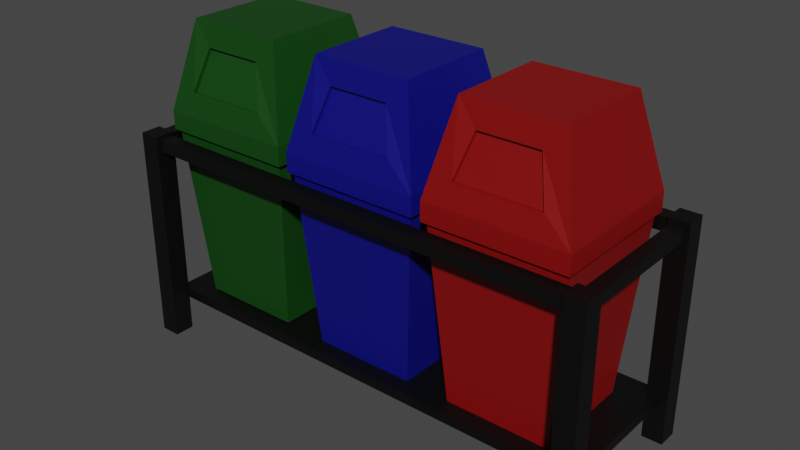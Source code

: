# Source: trashcan_group.blend  (saved by Blender 3.3.6; exported with 4.5.12 LTS)
import bpy
from mathutils import Matrix  # noqa: F401  (used for matrix-valued properties, if any)

bpy.ops.wm.read_factory_settings(use_empty=True)
scene = bpy.context.scene
scene.name = 'Scene'

# ---- collections
col_collection = bpy.data.collections.new('Collection'); scene.collection.children.link(col_collection)

# ---- materials (node trees are filled in below, after node groups)
mat_material_001 = bpy.data.materials.new('Material.001')
mat_material_001.alpha_threshold = 0.0
mat_material_001.use_transparent_shadow = False
mat_material_001.roughness = 0.5
mat_material_001.line_color = (0.0, 0.0, 0.0, 1.0)
mat_material = bpy.data.materials.new('Material')
mat_material.alpha_threshold = 0.0
mat_material.use_transparent_shadow = False
mat_material.roughness = 0.5
mat_material.line_color = (0.0, 0.0, 0.0, 1.0)
mat_material_003 = bpy.data.materials.new('Material.003')
mat_material_003.alpha_threshold = 0.0
mat_material_003.use_transparent_shadow = False
mat_material_003.roughness = 0.5
mat_material_003.line_color = (0.0, 0.0, 0.0, 1.0)
mat_material_004 = bpy.data.materials.new('Material.004')
mat_material_004.use_transparent_shadow = False

# ---- material node trees
mat_material_001.use_nodes = True; mat_material_001.node_tree.nodes.clear()
_N = mat_material_001.node_tree.nodes; _L = mat_material_001.node_tree.links
n0 = _N.new('ShaderNodeOutputMaterial'); n0.name = 'Material Output'; n0.location = (300, 300)
n1 = _N.new('ShaderNodeBsdfPrincipled'); n1.name = 'Principled BSDF'; n1.location = (10, 300)
n1.distribution = 'GGX'
n1.subsurface_method = 'RANDOM_WALK_SKIN'
n1.inputs[0].default_value = (0.2321, 0.001533, 0.001533, 1.0)
n1.inputs[3].default_value = 1.45
n1.inputs[27].default_value = (0.0, 0.0, 0.0, 1.0)
n1.inputs[28].default_value = 1.0
_L.new(n1.outputs[0], n0.inputs[0])
n0.is_active_output = True
mat_material.use_nodes = True; mat_material.node_tree.nodes.clear()
_N = mat_material.node_tree.nodes; _L = mat_material.node_tree.links
n0 = _N.new('ShaderNodeOutputMaterial'); n0.name = 'Material Output'; n0.location = (300, 300)
n1 = _N.new('ShaderNodeBsdfPrincipled'); n1.name = 'Principled BSDF'; n1.location = (10, 300)
n1.distribution = 'GGX'
n1.subsurface_method = 'RANDOM_WALK_SKIN'
n1.inputs[0].default_value = (0.001991, 0.002632, 0.1869, 1.0)
n1.inputs[3].default_value = 1.45
n1.inputs[27].default_value = (0.0, 0.0, 0.0, 1.0)
n1.inputs[28].default_value = 1.0
_L.new(n1.outputs[0], n0.inputs[0])
n0.is_active_output = True
mat_material_003.use_nodes = True; mat_material_003.node_tree.nodes.clear()
_N = mat_material_003.node_tree.nodes; _L = mat_material_003.node_tree.links
n0 = _N.new('ShaderNodeOutputMaterial'); n0.name = 'Material Output'; n0.location = (300, 300)
n1 = _N.new('ShaderNodeBsdfPrincipled'); n1.name = 'Principled BSDF'; n1.location = (10, 300)
n1.distribution = 'GGX'
n1.subsurface_method = 'RANDOM_WALK_SKIN'
n1.inputs[0].default_value = (0.00459, 0.05802, 0.004693, 1.0)
n1.inputs[3].default_value = 1.45
n1.inputs[27].default_value = (0.0, 0.0, 0.0, 1.0)
n1.inputs[28].default_value = 1.0
_L.new(n1.outputs[0], n0.inputs[0])
n0.is_active_output = True
mat_material_004.use_nodes = True; mat_material_004.node_tree.nodes.clear()
_N = mat_material_004.node_tree.nodes; _L = mat_material_004.node_tree.links
n0 = _N.new('ShaderNodeBsdfPrincipled'); n0.name = 'Principled BSDF'; n0.location = (10, 300)
n0.distribution = 'GGX'
n0.subsurface_method = 'RANDOM_WALK_SKIN'
n0.inputs[0].default_value = (0.0, 0.0, 0.0, 1.0)
n0.inputs[3].default_value = 1.45
n0.inputs[27].default_value = (0.0, 0.0, 0.0, 1.0)
n0.inputs[28].default_value = 1.0
n1 = _N.new('ShaderNodeOutputMaterial'); n1.name = 'Material Output'; n1.location = (300, 300)
_L.new(n0.outputs[0], n1.inputs[0])
n1.is_active_output = True

# ---- world
world_world = bpy.data.worlds.new('World'); scene.world = world_world
world_world.use_nodes = True; world_world.node_tree.nodes.clear()
_N = world_world.node_tree.nodes; _L = world_world.node_tree.links
n0 = _N.new('ShaderNodeOutputWorld'); n0.name = 'World Output'; n0.location = (300, 300)
n1 = _N.new('ShaderNodeBackground'); n1.name = 'Background'; n1.location = (10, 300)
n1.inputs[0].default_value = (0.05088, 0.05088, 0.05088, 1.0)
_L.new(n1.outputs[0], n0.inputs[0])
n0.is_active_output = True
world_world.color = (0.05088, 0.05088, 0.05088)
world_world.use_sun_shadow = False
world_world.sun_shadow_jitter_overblur = 0.0

# ---- meshes
me_cube_002 = bpy.data.meshes.new('Cube.002')
me_cube_002.from_pydata([(1.0, 1.0, 1.915), (0.7675, 0.7675, -1.0), (1.0, -1.0, 1.915), (0.7675, -0.7675, -1.0), (-1.0, 1.0, 1.915), (-0.7675, 0.7675, -1.0), (-1.0, -1.0, 1.915), (-0.7675, -0.7675, -1.0), (-1.03, -1.03, 1.6), (-1.03, -1.03, 1.878), (-1.03, 1.03, 1.6), (-1.03, 1.03, 1.878), (1.03, -1.03, 1.6), (1.03, -1.03, 1.878), (1.03, 1.03, 1.6), (1.03, 1.03, 1.878), (-0.7343, -0.7343, 3.185), (-0.7343, 0.7343, 3.185), (0.7343, 0.7343, 3.185), (0.7343, -0.7343, 3.185), (0.6227, -0.9733, 2.221), (-0.6227, -0.9733, 2.221), (0.4439, -0.7911, 2.841), (-0.4439, -0.7911, 2.841), (0.6227, -0.9203, 2.206), (-0.6227, -0.9203, 2.206), (0.4439, -0.7381, 2.826), (-0.4439, -0.7381, 2.826), (-1.201, 1.004, 1.915), (-1.434, 0.7716, -1.0), (-1.201, -0.9959, 1.915), (-1.434, -0.7634, -1.0), (-3.201, 1.004, 1.915), (-2.969, 0.7716, -1.0), (-3.201, -0.9959, 1.915), (-2.969, -0.7634, -1.0), (-3.231, -1.026, 1.6), (-3.231, -1.026, 1.878), (-3.231, 1.034, 1.6), (-3.231, 1.034, 1.878), (-1.171, -1.026, 1.6), (-1.171, -1.026, 1.878), (-1.171, 1.034, 1.6), (-1.171, 1.034, 1.878), (-2.935, -0.7302, 3.185), (-2.935, 0.7384, 3.185), (-1.467, 0.7384, 3.185), (-1.467, -0.7302, 3.185), (-1.578, -0.9691, 2.221), (-2.824, -0.9691, 2.221), (-1.757, -0.787, 2.841), (-2.645, -0.787, 2.841), (-1.578, -0.9161, 2.206), (-2.824, -0.9161, 2.206), (-1.757, -0.734, 2.826), (-2.645, -0.734, 2.826), (-3.402, 1.0, 1.943), (-3.635, 0.7675, -0.9718), (-3.402, -1.0, 1.943), (-3.635, -0.7675, -0.9718), (-5.402, 1.0, 1.943), (-5.17, 0.7675, -0.9718), (-5.402, -1.0, 1.943), (-5.17, -0.7675, -0.9718), (-5.432, -1.03, 1.628), (-5.432, -1.03, 1.906), (-5.432, 1.03, 1.628), (-5.432, 1.03, 1.906), (-3.372, -1.03, 1.628), (-3.372, -1.03, 1.906), (-3.372, 1.03, 1.628), (-3.372, 1.03, 1.906), (-5.137, -0.7343, 3.213), (-5.137, 0.7343, 3.213), (-3.668, 0.7343, 3.213), (-3.668, -0.7343, 3.213), (-3.78, -0.9733, 2.25), (-5.025, -0.9733, 2.25), (-3.958, -0.7911, 2.87), (-4.846, -0.7911, 2.87), (-3.78, -0.9203, 2.234), (-5.025, -0.9203, 2.234), (-3.958, -0.7381, 2.854), (-4.846, -0.7381, 2.854)], [], [(0, 4, 6, 2), (3, 2, 6, 7), (7, 6, 4, 5), (5, 1, 3, 7), (1, 0, 2, 3), (5, 4, 0, 1), (8, 9, 11, 10), (10, 11, 15, 14), (14, 15, 13, 12), (12, 13, 9, 8), (10, 14, 12, 8), (11, 9, 16, 17), (18, 17, 16, 19), (19, 16, 23, 22), (15, 11, 17, 18), (13, 15, 18, 19), (20, 22, 26, 24), (9, 13, 20, 21), (13, 19, 22, 20), (16, 9, 21, 23), (25, 24, 26, 27), (22, 23, 27, 26), (23, 21, 25, 27), (21, 20, 24, 25), (28, 32, 34, 30), (31, 30, 34, 35), (35, 34, 32, 33), (33, 29, 31, 35), (29, 28, 30, 31), (33, 32, 28, 29), (36, 37, 39, 38), (38, 39, 43, 42), (42, 43, 41, 40), (40, 41, 37, 36), (38, 42, 40, 36), (39, 37, 44, 45), (46, 45, 44, 47), (47, 44, 51, 50), (43, 39, 45, 46), (41, 43, 46, 47), (48, 50, 54, 52), (37, 41, 48, 49), (41, 47, 50, 48), (44, 37, 49, 51), (53, 52, 54, 55), (50, 51, 55, 54), (51, 49, 53, 55), (49, 48, 52, 53), (56, 60, 62, 58), (59, 58, 62, 63), (63, 62, 60, 61), (61, 57, 59, 63), (57, 56, 58, 59), (61, 60, 56, 57), (64, 65, 67, 66), (66, 67, 71, 70), (70, 71, 69, 68), (68, 69, 65, 64), (66, 70, 68, 64), (67, 65, 72, 73), (74, 73, 72, 75), (75, 72, 79, 78), (71, 67, 73, 74), (69, 71, 74, 75), (76, 78, 82, 80), (65, 69, 76, 77), (69, 75, 78, 76), (72, 65, 77, 79), (81, 80, 82, 83), (78, 79, 83, 82), (79, 77, 81, 83), (77, 76, 80, 81)])
me_cube_002.polygons.foreach_set('material_index', [0, 0, 0, 0, 0, 0, 0, 0, 0, 0, 0, 0, 0, 0, 0, 0, 0, 0, 0, 0, 0, 0, 0, 0, 1, 1, 1, 1, 1, 1, 1, 1, 1, 1, 1, 1, 1, 1, 1, 1, 1, 1, 1, 1, 1, 1, 1, 1, 2, 2, 2, 2, 2, 2, 2, 2, 2, 2, 2, 2, 2, 2, 2, 2, 2, 2, 2, 2, 2, 2, 2, 2])
_uv = me_cube_002.uv_layers.new(name='UVMap')
_uv.uv.foreach_set('vector', [0.625, 0.5, 0.875, 0.5, 0.875, 0.75, 0.625, 0.75, 0.375, 0.75, 0.625, 0.75, 0.625, 1.0, 0.375, 1.0, 0.375, 0.0, 0.625, 0.0, 0.625, 0.25, 0.375, 0.25, 0.125, 0.5, 0.375, 0.5, 0.375, 0.75, 0.125, 0.75, 0.375, 0.5, 0.625, 0.5, 0.625, 0.75, 0.375, 0.75, 0.375, 0.25, 0.625, 0.25, 0.625, 0.5, 0.375, 0.5, 0.375, 0.0, 0.625, 0.0, 0.625, 0.25, 0.375, 0.25, 0.375, 0.25, 0.625, 0.25, 0.625, 0.5, 0.375, 0.5, 0.375, 0.5, 0.625, 0.5, 0.625, 0.75, 0.375, 0.75, 0.375, 0.75, 0.625, 0.75, 0.625, 1.0, 0.375, 1.0, 0.125, 0.5, 0.375, 0.5, 0.375, 0.75, 0.125, 0.75, 0.625, 0.25, 0.625, 0.0, 0.625, 0.0, 0.625, 0.25, 0.625, 0.5, 0.875, 0.5, 0.875, 0.75, 0.625, 0.75, 0.625, 0.75, 0.875, 0.75, 0.875, 0.75, 0.625, 0.75, 0.625, 0.5, 0.625, 0.25, 0.625, 0.25, 0.625, 0.5, 0.625, 0.75, 0.625, 0.5, 0.625, 0.5, 0.625, 0.75, 0.625, 0.75, 0.625, 0.75, 0.625, 0.75, 0.625, 0.75, 0.625, 1.0, 0.625, 0.75, 0.625, 0.75, 0.625, 1.0, 0.625, 0.75, 0.625, 0.75, 0.625, 0.75, 0.625, 0.75, 0.625, 0.0, 0.625, 0.0, 0.625, 0.0, 0.625, 0.0, 0.625, 1.0, 0.625, 0.75, 0.625, 0.75, 0.625, 1.0, 0.625, 0.75, 0.875, 0.75, 0.875, 0.75, 0.625, 0.75, 0.625, 0.0, 0.625, 0.0, 0.625, 0.0, 0.625, 0.0, 0.625, 1.0, 0.625, 0.75, 0.625, 0.75, 0.625, 1.0, 0.625, 0.5, 0.875, 0.5, 0.875, 0.75, 0.625, 0.75, 0.375, 0.75, 0.625, 0.75, 0.625, 1.0, 0.375, 1.0, 0.375, 0.0, 0.625, 0.0, 0.625, 0.25, 0.375, 0.25, 0.125, 0.5, 0.375, 0.5, 0.375, 0.75, 0.125, 0.75, 0.375, 0.5, 0.625, 0.5, 0.625, 0.75, 0.375, 0.75, 0.375, 0.25, 0.625, 0.25, 0.625, 0.5, 0.375, 0.5, 0.375, 0.0, 0.625, 0.0, 0.625, 0.25, 0.375, 0.25, 0.375, 0.25, 0.625, 0.25, 0.625, 0.5, 0.375, 0.5, 0.375, 0.5, 0.625, 0.5, 0.625, 0.75, 0.375, 0.75, 0.375, 0.75, 0.625, 0.75, 0.625, 1.0, 0.375, 1.0, 0.125, 0.5, 0.375, 0.5, 0.375, 0.75, 0.125, 0.75, 0.625, 0.25, 0.625, 0.0, 0.625, 0.0, 0.625, 0.25, 0.625, 0.5, 0.875, 0.5, 0.875, 0.75, 0.625, 0.75, 0.625, 0.75, 0.875, 0.75, 0.875, 0.75, 0.625, 0.75, 0.625, 0.5, 0.625, 0.25, 0.625, 0.25, 0.625, 0.5, 0.625, 0.75, 0.625, 0.5, 0.625, 0.5, 0.625, 0.75, 0.625, 0.75, 0.625, 0.75, 0.625, 0.75, 0.625, 0.75, 0.625, 1.0, 0.625, 0.75, 0.625, 0.75, 0.625, 1.0, 0.625, 0.75, 0.625, 0.75, 0.625, 0.75, 0.625, 0.75, 0.625, 0.0, 0.625, 0.0, 0.625, 0.0, 0.625, 0.0, 0.625, 1.0, 0.625, 0.75, 0.625, 0.75, 0.625, 1.0, 0.625, 0.75, 0.875, 0.75, 0.875, 0.75, 0.625, 0.75, 0.625, 0.0, 0.625, 0.0, 0.625, 0.0, 0.625, 0.0, 0.625, 1.0, 0.625, 0.75, 0.625, 0.75, 0.625, 1.0, 0.625, 0.5, 0.875, 0.5, 0.875, 0.75, 0.625, 0.75, 0.375, 0.75, 0.625, 0.75, 0.625, 1.0, 0.375, 1.0, 0.375, 0.0, 0.625, 0.0, 0.625, 0.25, 0.375, 0.25, 0.125, 0.5, 0.375, 0.5, 0.375, 0.75, 0.125, 0.75, 0.375, 0.5, 0.625, 0.5, 0.625, 0.75, 0.375, 0.75, 0.375, 0.25, 0.625, 0.25, 0.625, 0.5, 0.375, 0.5, 0.375, 0.0, 0.625, 0.0, 0.625, 0.25, 0.375, 0.25, 0.375, 0.25, 0.625, 0.25, 0.625, 0.5, 0.375, 0.5, 0.375, 0.5, 0.625, 0.5, 0.625, 0.75, 0.375, 0.75, 0.375, 0.75, 0.625, 0.75, 0.625, 1.0, 0.375, 1.0, 0.125, 0.5, 0.375, 0.5, 0.375, 0.75, 0.125, 0.75, 0.625, 0.25, 0.625, 0.0, 0.625, 0.0, 0.625, 0.25, 0.625, 0.5, 0.875, 0.5, 0.875, 0.75, 0.625, 0.75, 0.625, 0.75, 0.875, 0.75, 0.875, 0.75, 0.625, 0.75, 0.625, 0.5, 0.625, 0.25, 0.625, 0.25, 0.625, 0.5, 0.625, 0.75, 0.625, 0.5, 0.625, 0.5, 0.625, 0.75, 0.625, 0.75, 0.625, 0.75, 0.625, 0.75, 0.625, 0.75, 0.625, 1.0, 0.625, 0.75, 0.625, 0.75, 0.625, 1.0, 0.625, 0.75, 0.625, 0.75, 0.625, 0.75, 0.625, 0.75, 0.625, 0.0, 0.625, 0.0, 0.625, 0.0, 0.625, 0.0, 0.625, 1.0, 0.625, 0.75, 0.625, 0.75, 0.625, 1.0, 0.625, 0.75, 0.875, 0.75, 0.875, 0.75, 0.625, 0.75, 0.625, 0.0, 0.625, 0.0, 0.625, 0.0, 0.625, 0.0, 0.625, 1.0, 0.625, 0.75, 0.625, 0.75, 0.625, 1.0])
me_cube_002.materials.append(mat_material_001)
me_cube_002.materials.append(mat_material)
me_cube_002.materials.append(mat_material_003)
me_cube_002.use_mirror_vertex_groups = False
me_cube_002.update()
me_cube_006 = bpy.data.meshes.new('Cube.006')
me_cube_006.from_pydata([(-1.0, -1.0, -1.0), (-1.0, -1.0, 1.0), (-1.0, 1.0, -1.0), (-1.0, 1.0, 1.0), (1.0, -1.0, -1.0), (1.0, -1.0, 1.0), (1.0, 1.0, -1.0), (1.0, 1.0, 1.0), (-1.0, -1.0, 20.5), (-1.0, 1.0, 20.5), (1.0, 1.0, 20.5), (1.0, -1.0, 20.5), (1.0, 1.0, 18.57), (1.0, -1.0, 18.57), (-1.0, -1.0, 18.57), (-1.0, 1.0, 18.57), (-1.0, -0.6867, 20.2), (-1.0, 0.6867, 20.2), (-1.0, -0.6867, 18.87), (-1.0, 0.6867, 18.87), (-44.79, -0.6867, 20.2), (-44.79, 0.6867, 20.2), (-44.79, -0.6867, 18.87), (-44.79, 0.6867, 18.87), (-1.0, -16.35, -1.0), (-1.0, -16.35, 20.39), (-1.0, -14.35, -1.0), (-1.0, -14.35, 20.39), (1.0, -16.35, -1.0), (1.0, -16.35, 20.39), (1.0, -14.35, -1.0), (1.0, -14.35, 20.39), (-1.0, -16.35, 18.49), (-1.0, -14.35, 18.49), (1.0, -14.35, 18.49), (1.0, -16.35, 18.49), (-0.6383, -14.35, 20.05), (0.6383, -14.35, 20.05), (-0.6383, -14.35, 18.83), (0.6383, -14.35, 18.83), (-0.6383, -0.4873, 20.05), (0.6383, -0.4873, 20.05), (-0.6383, -0.4873, 18.83), (0.6383, -0.4873, 18.83), (-46.84, -16.35, -1.0), (-46.84, -16.35, 20.39), (-46.84, -14.35, -1.0), (-46.84, -14.35, 20.39), (-44.84, -16.35, -1.0), (-44.84, -16.35, 20.39), (-44.84, -14.35, -1.0), (-44.84, -14.35, 20.39), (-46.84, -16.35, 18.66), (-46.84, -14.35, 18.66), (-44.84, -14.35, 18.66), (-44.84, -16.35, 18.66), (-44.84, -14.66, 20.12), (-44.84, -16.04, 20.12), (-44.84, -14.66, 18.93), (-44.84, -16.04, 18.93), (0.2503, -14.66, 20.12), (0.2503, -16.04, 20.12), (0.2503, -14.66, 18.93), (0.2503, -16.04, 18.93), (-46.84, -14.35, 2.517), (-44.84, -14.35, 2.517), (-44.84, -16.35, 2.517), (-46.84, -16.35, 2.517), (-46.84, -16.35, 3.505), (-46.84, -14.35, 3.505), (-44.84, -14.35, 3.505), (-44.84, -16.35, 3.505), (-46.53, -14.35, 20.13), (-45.15, -14.35, 20.13), (-46.53, -14.35, 18.92), (-45.15, -14.35, 18.92), (-46.53, -1.01, 20.13), (-45.15, -1.01, 20.13), (-46.53, -1.01, 18.92), (-45.15, -1.01, 18.92), (-45.83, -14.35, -1.0), (-45.83, -14.35, 20.39), (-45.83, -16.35, -1.0), (-45.83, -16.35, 20.39), (-45.83, -16.35, 18.66), (-45.83, -14.35, 18.66), (-45.83, -14.35, 2.517), (-45.83, -16.35, 2.517), (-45.83, -14.35, 3.505), (-45.83, -16.35, 3.505), (-45.95, -14.35, 20.13), (-45.95, -14.35, 18.92), (-45.95, -1.01, 20.13), (-45.95, -1.01, 18.92), (-44.84, 0.2617, 3.505), (-44.84, 0.2617, 2.517), (-45.83, 0.2617, 2.517), (-45.83, 0.2617, 3.505), (0.06714, -14.35, 3.505), (0.06714, -14.35, 2.517), (0.06714, 0.2617, 3.505), (0.06714, 0.2617, 2.517), (-46.84, -1.0, -1.0), (-46.84, -1.0, 1.0), (-46.84, 1.0, -1.0), (-46.84, 1.0, 1.0), (-44.84, -1.0, -1.0), (-44.84, -1.0, 1.0), (-44.84, 1.0, -1.0), (-44.84, 1.0, 1.0), (-46.84, -1.0, 20.5), (-46.84, 1.0, 20.5), (-44.84, 1.0, 20.5), (-44.84, -1.0, 20.5)], [], [(0, 1, 3, 2), (2, 3, 7, 6), (6, 7, 5, 4), (4, 5, 1, 0), (2, 6, 4, 0), (13, 12, 10, 11), (10, 9, 8, 11), (15, 14, 18, 19), (14, 13, 11, 8), (12, 15, 9, 10), (7, 3, 15, 12), (1, 5, 13, 14), (3, 1, 14, 15), (5, 7, 12, 13), (17, 19, 23, 21), (14, 8, 16, 18), (8, 9, 17, 16), (9, 15, 19, 17), (23, 22, 20, 21), (16, 17, 21, 20), (19, 18, 22, 23), (18, 16, 20, 22), (32, 25, 27, 33), (34, 33, 38, 39), (34, 31, 29, 35), (35, 29, 25, 32), (26, 30, 28, 24), (31, 27, 25, 29), (28, 35, 32, 24), (30, 34, 35, 28), (26, 33, 34, 30), (24, 32, 33, 26), (37, 39, 43, 41), (27, 31, 37, 36), (31, 34, 39, 37), (33, 27, 36, 38), (42, 40, 41, 43), (36, 37, 41, 40), (39, 38, 42, 43), (38, 36, 40, 42), (52, 45, 47, 53), (53, 47, 72, 74), (51, 49, 57, 56), (84, 83, 45, 52), (80, 50, 48, 82), (81, 47, 45, 83), (89, 84, 52, 68), (70, 54, 55, 71), (88, 85, 54, 70), (68, 52, 53, 69), (57, 59, 63, 61), (55, 54, 58, 59), (49, 55, 59, 57), (54, 51, 56, 58), (62, 60, 61, 63), (56, 57, 61, 60), (59, 58, 62, 63), (58, 56, 60, 62), (44, 67, 64, 46), (80, 86, 65, 50), (50, 65, 66, 48), (82, 87, 67, 44), (67, 68, 69, 64), (86, 88, 97, 96), (65, 70, 71, 66), (87, 89, 68, 67), (91, 74, 78, 93), (85, 53, 74, 91), (81, 51, 73, 90), (51, 54, 75, 73), (93, 92, 77, 79), (74, 72, 76, 78), (73, 75, 79, 77), (90, 73, 77, 92), (72, 90, 92, 76), (78, 76, 92, 93), (47, 81, 90, 72), (54, 85, 91, 75), (75, 91, 93, 79), (66, 71, 89, 87), (64, 69, 88, 86), (48, 66, 87, 82), (46, 64, 86, 80), (69, 53, 85, 88), (71, 55, 84, 89), (51, 81, 83, 49), (46, 80, 82, 44), (55, 49, 83, 84), (96, 97, 94, 95), (88, 70, 94, 97), (65, 86, 96, 95), (70, 65, 99, 98), (98, 99, 101, 100), (65, 95, 101, 99), (94, 70, 98, 100), (95, 94, 100, 101), (102, 103, 105, 104), (104, 105, 109, 108), (108, 109, 107, 106), (106, 107, 103, 102), (104, 108, 106, 102), (105, 103, 110, 111), (112, 111, 110, 113), (103, 107, 113, 110), (109, 105, 111, 112), (107, 109, 112, 113)])
_uv = me_cube_006.uv_layers.new(name='UVMap')
_uv.uv.foreach_set('vector', [0.375, 0.0, 0.625, 0.0, 0.625, 0.25, 0.375, 0.25, 0.375, 0.25, 0.625, 0.25, 0.625, 0.5, 0.375, 0.5, 0.375, 0.5, 0.625, 0.5, 0.625, 0.75, 0.375, 0.75, 0.375, 0.75, 0.625, 0.75, 0.625, 1.0, 0.375, 1.0, 0.125, 0.5, 0.375, 0.5, 0.375, 0.75, 0.125, 0.75, 0.625, 0.75, 0.625, 0.5, 0.625, 0.5, 0.625, 0.75, 0.625, 0.5, 0.875, 0.5, 0.875, 0.75, 0.625, 0.75, 0.625, 0.25, 0.625, 0.0, 0.625, 0.0, 0.625, 0.25, 0.625, 1.0, 0.625, 0.75, 0.625, 0.75, 0.625, 1.0, 0.625, 0.5, 0.625, 0.25, 0.625, 0.25, 0.625, 0.5, 0.625, 0.5, 0.625, 0.25, 0.625, 0.25, 0.625, 0.5, 0.625, 1.0, 0.625, 0.75, 0.625, 0.75, 0.625, 1.0, 0.625, 0.25, 0.625, 0.0, 0.625, 0.0, 0.625, 0.25, 0.625, 0.75, 0.625, 0.5, 0.625, 0.5, 0.625, 0.75, 0.625, 0.25, 0.625, 0.25, 0.625, 0.25, 0.625, 0.25, 0.625, 1.0, 0.625, 1.0, 0.625, 1.0, 0.625, 1.0, 0.875, 0.75, 0.875, 0.5, 0.875, 0.5, 0.875, 0.75, 0.625, 0.25, 0.625, 0.25, 0.625, 0.25, 0.625, 0.25, 0.625, 0.25, 0.625, 0.0, 0.625, 0.0, 0.625, 0.25, 0.875, 0.75, 0.875, 0.5, 0.875, 0.5, 0.875, 0.75, 0.625, 0.25, 0.625, 0.0, 0.625, 0.0, 0.625, 0.25, 0.625, 1.0, 0.625, 1.0, 0.625, 1.0, 0.625, 1.0, 0.6001, 0.0, 0.625, 0.0, 0.625, 0.25, 0.6001, 0.25, 0.6001, 0.5, 0.6001, 0.25, 0.6001, 0.25, 0.6001, 0.5, 0.6001, 0.5, 0.625, 0.5, 0.625, 0.75, 0.6001, 0.75, 0.6001, 0.75, 0.625, 0.75, 0.625, 1.0, 0.6001, 1.0, 0.125, 0.5, 0.375, 0.5, 0.375, 0.75, 0.125, 0.75, 0.625, 0.5, 0.875, 0.5, 0.875, 0.75, 0.625, 0.75, 0.375, 0.75, 0.6001, 0.75, 0.6001, 1.0, 0.375, 1.0, 0.375, 0.5, 0.6001, 0.5, 0.6001, 0.75, 0.375, 0.75, 0.375, 0.25, 0.6001, 0.25, 0.6001, 0.5, 0.375, 0.5, 0.375, 0.0, 0.6001, 0.0, 0.6001, 0.25, 0.375, 0.25, 0.625, 0.5, 0.6001, 0.5, 0.6001, 0.5, 0.625, 0.5, 0.875, 0.5, 0.625, 0.5, 0.625, 0.5, 0.875, 0.5, 0.625, 0.5, 0.6001, 0.5, 0.6001, 0.5, 0.625, 0.5, 0.6001, 0.25, 0.625, 0.25, 0.625, 0.25, 0.6001, 0.25, 0.6001, 0.25, 0.625, 0.25, 0.625, 0.5, 0.6001, 0.5, 0.875, 0.5, 0.625, 0.5, 0.625, 0.5, 0.875, 0.5, 0.6001, 0.5, 0.6001, 0.25, 0.6001, 0.25, 0.6001, 0.5, 0.6001, 0.25, 0.625, 0.25, 0.625, 0.25, 0.6001, 0.25, 0.6047, 0.0, 0.625, 0.0, 0.625, 0.25, 0.6047, 0.25, 0.6047, 0.25, 0.625, 0.25, 0.625, 0.25, 0.6047, 0.25, 0.625, 0.5, 0.625, 0.75, 0.625, 0.75, 0.625, 0.5, 0.6047, 0.825, 0.625, 0.825, 0.625, 1.0, 0.6047, 1.0, 0.3, 0.5, 0.375, 0.5, 0.375, 0.75, 0.3, 0.75, 0.7, 0.5, 0.875, 0.5, 0.875, 0.75, 0.7, 0.75, 0.4405, 0.825, 0.6047, 0.825, 0.6047, 1.0, 0.4405, 1.0, 0.4405, 0.5, 0.6047, 0.5, 0.6047, 0.75, 0.4405, 0.75, 0.4405, 0.425, 0.6047, 0.425, 0.6047, 0.5, 0.4405, 0.5, 0.4405, 0.0, 0.6047, 0.0, 0.6047, 0.25, 0.4405, 0.25, 0.625, 0.75, 0.6047, 0.75, 0.6047, 0.75, 0.625, 0.75, 0.6047, 0.75, 0.6047, 0.5, 0.6047, 0.5, 0.6047, 0.75, 0.625, 0.75, 0.6047, 0.75, 0.6047, 0.75, 0.625, 0.75, 0.6047, 0.5, 0.625, 0.5, 0.625, 0.5, 0.6047, 0.5, 0.6047, 0.5, 0.625, 0.5, 0.625, 0.75, 0.6047, 0.75, 0.625, 0.5, 0.625, 0.75, 0.625, 0.75, 0.625, 0.5, 0.6047, 0.75, 0.6047, 0.5, 0.6047, 0.5, 0.6047, 0.75, 0.6047, 0.5, 0.625, 0.5, 0.625, 0.5, 0.6047, 0.5, 0.375, 0.0, 0.4152, 0.0, 0.4152, 0.25, 0.375, 0.25, 0.375, 0.425, 0.4152, 0.425, 0.4152, 0.5, 0.375, 0.5, 0.375, 0.5, 0.4152, 0.5, 0.4152, 0.75, 0.375, 0.75, 0.375, 0.825, 0.4152, 0.825, 0.4152, 1.0, 0.375, 1.0, 0.4152, 0.0, 0.4405, 0.0, 0.4405, 0.25, 0.4152, 0.25, 0.4152, 0.425, 0.4405, 0.425, 0.4405, 0.425, 0.4152, 0.425, 0.4152, 0.5, 0.4405, 0.5, 0.4405, 0.75, 0.4152, 0.75, 0.4152, 0.825, 0.4405, 0.825, 0.4405, 1.0, 0.4152, 1.0, 0.6047, 0.425, 0.6047, 0.25, 0.6047, 0.25, 0.6047, 0.425, 0.6047, 0.425, 0.6047, 0.25, 0.6047, 0.25, 0.6047, 0.425, 0.7, 0.5, 0.625, 0.5, 0.625, 0.5, 0.7, 0.5, 0.625, 0.5, 0.6047, 0.5, 0.6047, 0.5, 0.625, 0.5, 0.6047, 0.425, 0.625, 0.425, 0.625, 0.5, 0.6047, 0.5, 0.6047, 0.25, 0.625, 0.25, 0.625, 0.25, 0.6047, 0.25, 0.625, 0.5, 0.6047, 0.5, 0.6047, 0.5, 0.625, 0.5, 0.7, 0.5, 0.625, 0.5, 0.625, 0.5, 0.7, 0.5, 0.875, 0.5, 0.7, 0.5, 0.7, 0.5, 0.875, 0.5, 0.6047, 0.25, 0.625, 0.25, 0.625, 0.425, 0.6047, 0.425, 0.875, 0.5, 0.7, 0.5, 0.7, 0.5, 0.875, 0.5, 0.6047, 0.5, 0.6047, 0.425, 0.6047, 0.425, 0.6047, 0.5, 0.6047, 0.5, 0.6047, 0.425, 0.6047, 0.425, 0.6047, 0.5, 0.4152, 0.75, 0.4405, 0.75, 0.4405, 0.825, 0.4152, 0.825, 0.4152, 0.25, 0.4405, 0.25, 0.4405, 0.425, 0.4152, 0.425, 0.375, 0.75, 0.4152, 0.75, 0.4152, 0.825, 0.375, 0.825, 0.375, 0.25, 0.4152, 0.25, 0.4152, 0.425, 0.375, 0.425, 0.4405, 0.25, 0.6047, 0.25, 0.6047, 0.425, 0.4405, 0.425, 0.4405, 0.75, 0.6047, 0.75, 0.6047, 0.825, 0.4405, 0.825, 0.625, 0.5, 0.7, 0.5, 0.7, 0.75, 0.625, 0.75, 0.125, 0.5, 0.3, 0.5, 0.3, 0.75, 0.125, 0.75, 0.6047, 0.75, 0.625, 0.75, 0.625, 0.825, 0.6047, 0.825, 0.4152, 0.425, 0.4405, 0.425, 0.4405, 0.5, 0.4152, 0.5, 0.4405, 0.425, 0.4405, 0.5, 0.4405, 0.5, 0.4405, 0.425, 0.4152, 0.5, 0.4152, 0.425, 0.4152, 0.425, 0.4152, 0.5, 0.4405, 0.5, 0.4152, 0.5, 0.4152, 0.5, 0.4405, 0.5, 0.4405, 0.5, 0.4152, 0.5, 0.4152, 0.5, 0.4405, 0.5, 0.4152, 0.5, 0.4152, 0.5, 0.4152, 0.5, 0.4152, 0.5, 0.4405, 0.5, 0.4405, 0.5, 0.4405, 0.5, 0.4405, 0.5, 0.4152, 0.5, 0.4405, 0.5, 0.4405, 0.5, 0.4152, 0.5, 0.375, 0.0, 0.625, 0.0, 0.625, 0.25, 0.375, 0.25, 0.375, 0.25, 0.625, 0.25, 0.625, 0.5, 0.375, 0.5, 0.375, 0.5, 0.625, 0.5, 0.625, 0.75, 0.375, 0.75, 0.375, 0.75, 0.625, 0.75, 0.625, 1.0, 0.375, 1.0, 0.125, 0.5, 0.375, 0.5, 0.375, 0.75, 0.125, 0.75, 0.625, 0.25, 0.625, 0.0, 0.625, 0.0, 0.625, 0.25, 0.625, 0.5, 0.875, 0.5, 0.875, 0.75, 0.625, 0.75, 0.625, 1.0, 0.625, 0.75, 0.625, 0.75, 0.625, 1.0, 0.625, 0.5, 0.625, 0.25, 0.625, 0.25, 0.625, 0.5, 0.625, 0.75, 0.625, 0.5, 0.625, 0.5, 0.625, 0.75])
me_cube_006.materials.append(mat_material_004)
me_cube_006.update()

# ---- objects
ob_cube_001 = bpy.data.objects.new('Cube.001', me_cube_002)
ob_cube_003 = bpy.data.objects.new('Cube.003', me_cube_006)

# ---- transforms, parenting, visibility, modifiers, constraints
ob_cube_001.location = (2.201, -0.004108, 1.722)
ob_cube_001.lock_rotations_4d = False
ob_cube_001.empty_display_type = 'ARROWS'
ob_cube_001.lineart.crease_threshold = 0.0
ob_cube_003.location = (3.471, 1.168, 0.1893)
ob_cube_003.scale = (0.1515, 0.1515, 0.1515)

# ---- collection membership
col_collection.objects.link(ob_cube_001)
col_collection.objects.link(ob_cube_003)

# ---- scene / render settings (as saved in the file)
scene.frame_start = 1; scene.frame_end = 250; scene.frame_set(1)
scene.render.engine = 'BLENDER_EEVEE_NEXT'
scene.cycles.sampling_pattern = 'TABULATED_SOBOL'
scene.cycles.use_light_tree = False
scene.view_settings.view_transform = 'Filmic'
bpy.context.view_layer.update()

# ---- added for rendering (the .blend has no active camera and no usable light): camera, sun
cam_auto = bpy.data.cameras.new('AutoCamera')
cam_auto.lens = 50.0
cam_auto.sensor_width = 36.0
cam_auto.clip_end = 1000.0
ob_auto_camera = bpy.data.objects.new('AutoCamera', cam_auto)
scene.collection.objects.link(ob_auto_camera)
ob_auto_camera.location = (8.44858, -10.1333, 9.24563)
ob_auto_camera.rotation_euler = (1.09748, -7.21219e-08, 0.694738)
scene.camera = ob_auto_camera
light_auto_sun = bpy.data.lights.new('AutoSun', 'SUN')
light_auto_sun.energy = 3.0
light_auto_sun.angle = 0.0523599
ob_auto_sun = bpy.data.objects.new('AutoSun', light_auto_sun)
scene.collection.objects.link(ob_auto_sun)
ob_auto_sun.rotation_euler = (0.872665, 0.174533, 0.523599)
bpy.context.view_layer.update()

